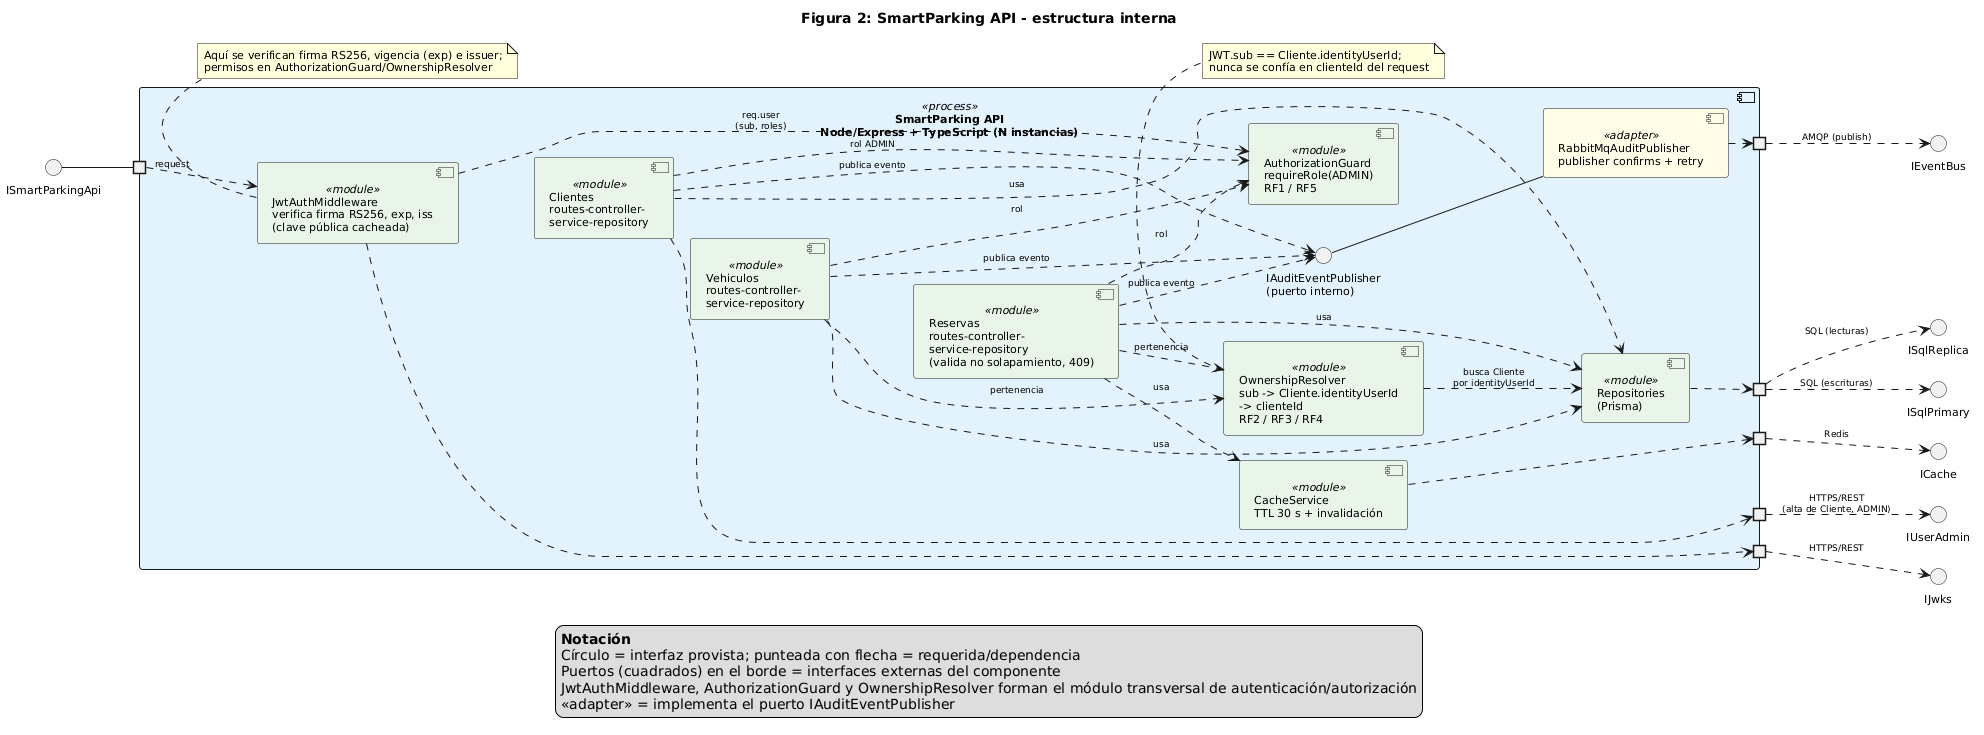

The diagram above was rendered by PlantUML. Its source (embedded in the PNG):
@startuml
skinparam componentStyle uml2
skinparam shadowing false
skinparam defaultFontSize 11
skinparam ArrowFontSize 9
skinparam nodesep 20
skinparam ranksep 30
skinparam component {
  BackgroundColor<<process>> #E3F2FD
  BackgroundColor<<webapp>> #FFF8E1
  BackgroundColor<<reverse proxy / load balancer>> #F3E5F5
  BackgroundColor<<broker>> #FFE0B2
  BackgroundColor<<module>> #E8F5E9
  BackgroundColor<<adapter>> #FFFDE7
}
skinparam database {
  BackgroundColor<<datastore>> #ECEFF1
  BackgroundColor<<cache>> #FFEBEE
}
left to right direction
skinparam ranksep 12
skinparam nodesep 12

title Figura 2: SmartParking API - estructura interna

component "SmartParking API\nNode/Express + TypeScript (N instancias)" as API <<process>> {
  portin " " as pIn
  portout " " as pJwks
  portout " " as pAdmin
  portout " " as pSql
  portout " " as pCache
  portout " " as pBus

  component "JwtAuthMiddleware\nverifica firma RS256, exp, iss\n(clave pública cacheada)" as JwtMw <<module>>
  component "Clientes\nroutes-controller-\nservice-repository" as Clientes <<module>>
  component "Vehiculos\nroutes-controller-\nservice-repository" as Vehiculos <<module>>
  component "Reservas\nroutes-controller-\nservice-repository\n(valida no solapamiento, 409)" as Reservas <<module>>
  component "AuthorizationGuard\nrequireRole(ADMIN)\nRF1 / RF5" as Guard <<module>>
  component "OwnershipResolver\nsub -> Cliente.identityUserId\n-> clienteId\nRF2 / RF3 / RF4" as Owner <<module>>
  component "Repositories\n(Prisma)" as Repos <<module>>
  component "CacheService\nTTL 30 s + invalidación" as CacheSvc <<module>>
  interface "IAuditEventPublisher\n(puerto interno)" as IAuditPort
  component "RabbitMqAuditPublisher\npublisher confirms + retry" as Publisher <<adapter>>
}

interface "ISmartParkingApi" as ISPApi
interface "IJwks" as IJwks
interface "IUserAdmin" as IUserAdmin
interface "ISqlPrimary" as ISqlPrimary
interface "ISqlReplica" as ISqlReplica
interface "ICache" as ICache
interface "IEventBus" as IEventBus

ISPApi -- pIn
pIn ..> JwtMw : request
JwtMw ..> Guard : req.user\n(sub, roles)
Clientes ..> Guard : rol ADMIN
Vehiculos ..> Guard : rol
Reservas ..> Guard : rol
Vehiculos ..> Owner : pertenencia
Reservas ..> Owner : pertenencia
Owner ..> Repos : busca Cliente\npor identityUserId
Clientes ..> Repos : usa
Vehiculos ..> Repos : usa
Reservas ..> Repos : usa
Reservas ..> CacheSvc : usa
Clientes ..> IAuditPort : publica evento
Vehiculos ..> IAuditPort : publica evento
Reservas ..> IAuditPort : publica evento
IAuditPort -- Publisher

JwtMw ..> pJwks
Clientes ..> pAdmin
Repos ..> pSql
CacheSvc ..> pCache
Publisher ..> pBus

pJwks ..> IJwks : HTTPS/REST
pAdmin ..> IUserAdmin : HTTPS/REST\n(alta de Cliente, ADMIN)
pSql ..> ISqlPrimary : SQL (escrituras)
pSql ..> ISqlReplica : SQL (lecturas)
pCache ..> ICache : Redis
pBus ..> IEventBus : AMQP (publish)

JwtMw -[hidden]down- Clientes
Clientes -[hidden]down- Vehiculos
Vehiculos -[hidden]down- Reservas

note bottom of Owner
  JWT.sub == Cliente.identityUserId;
  nunca se confía en clienteId del request
end note
note top of JwtMw
  Aquí se verifican firma RS256, vigencia (exp) e issuer;
  permisos en AuthorizationGuard/OwnershipResolver
end note

legend bottom
  **Notación**
  Círculo = interfaz provista; punteada con flecha = requerida/dependencia
  Puertos (cuadrados) en el borde = interfaces externas del componente
  JwtAuthMiddleware, AuthorizationGuard y OwnershipResolver forman el módulo transversal de autenticación/autorización
  <<adapter>> = implementa el puerto IAuditEventPublisher
end legend
@enduml